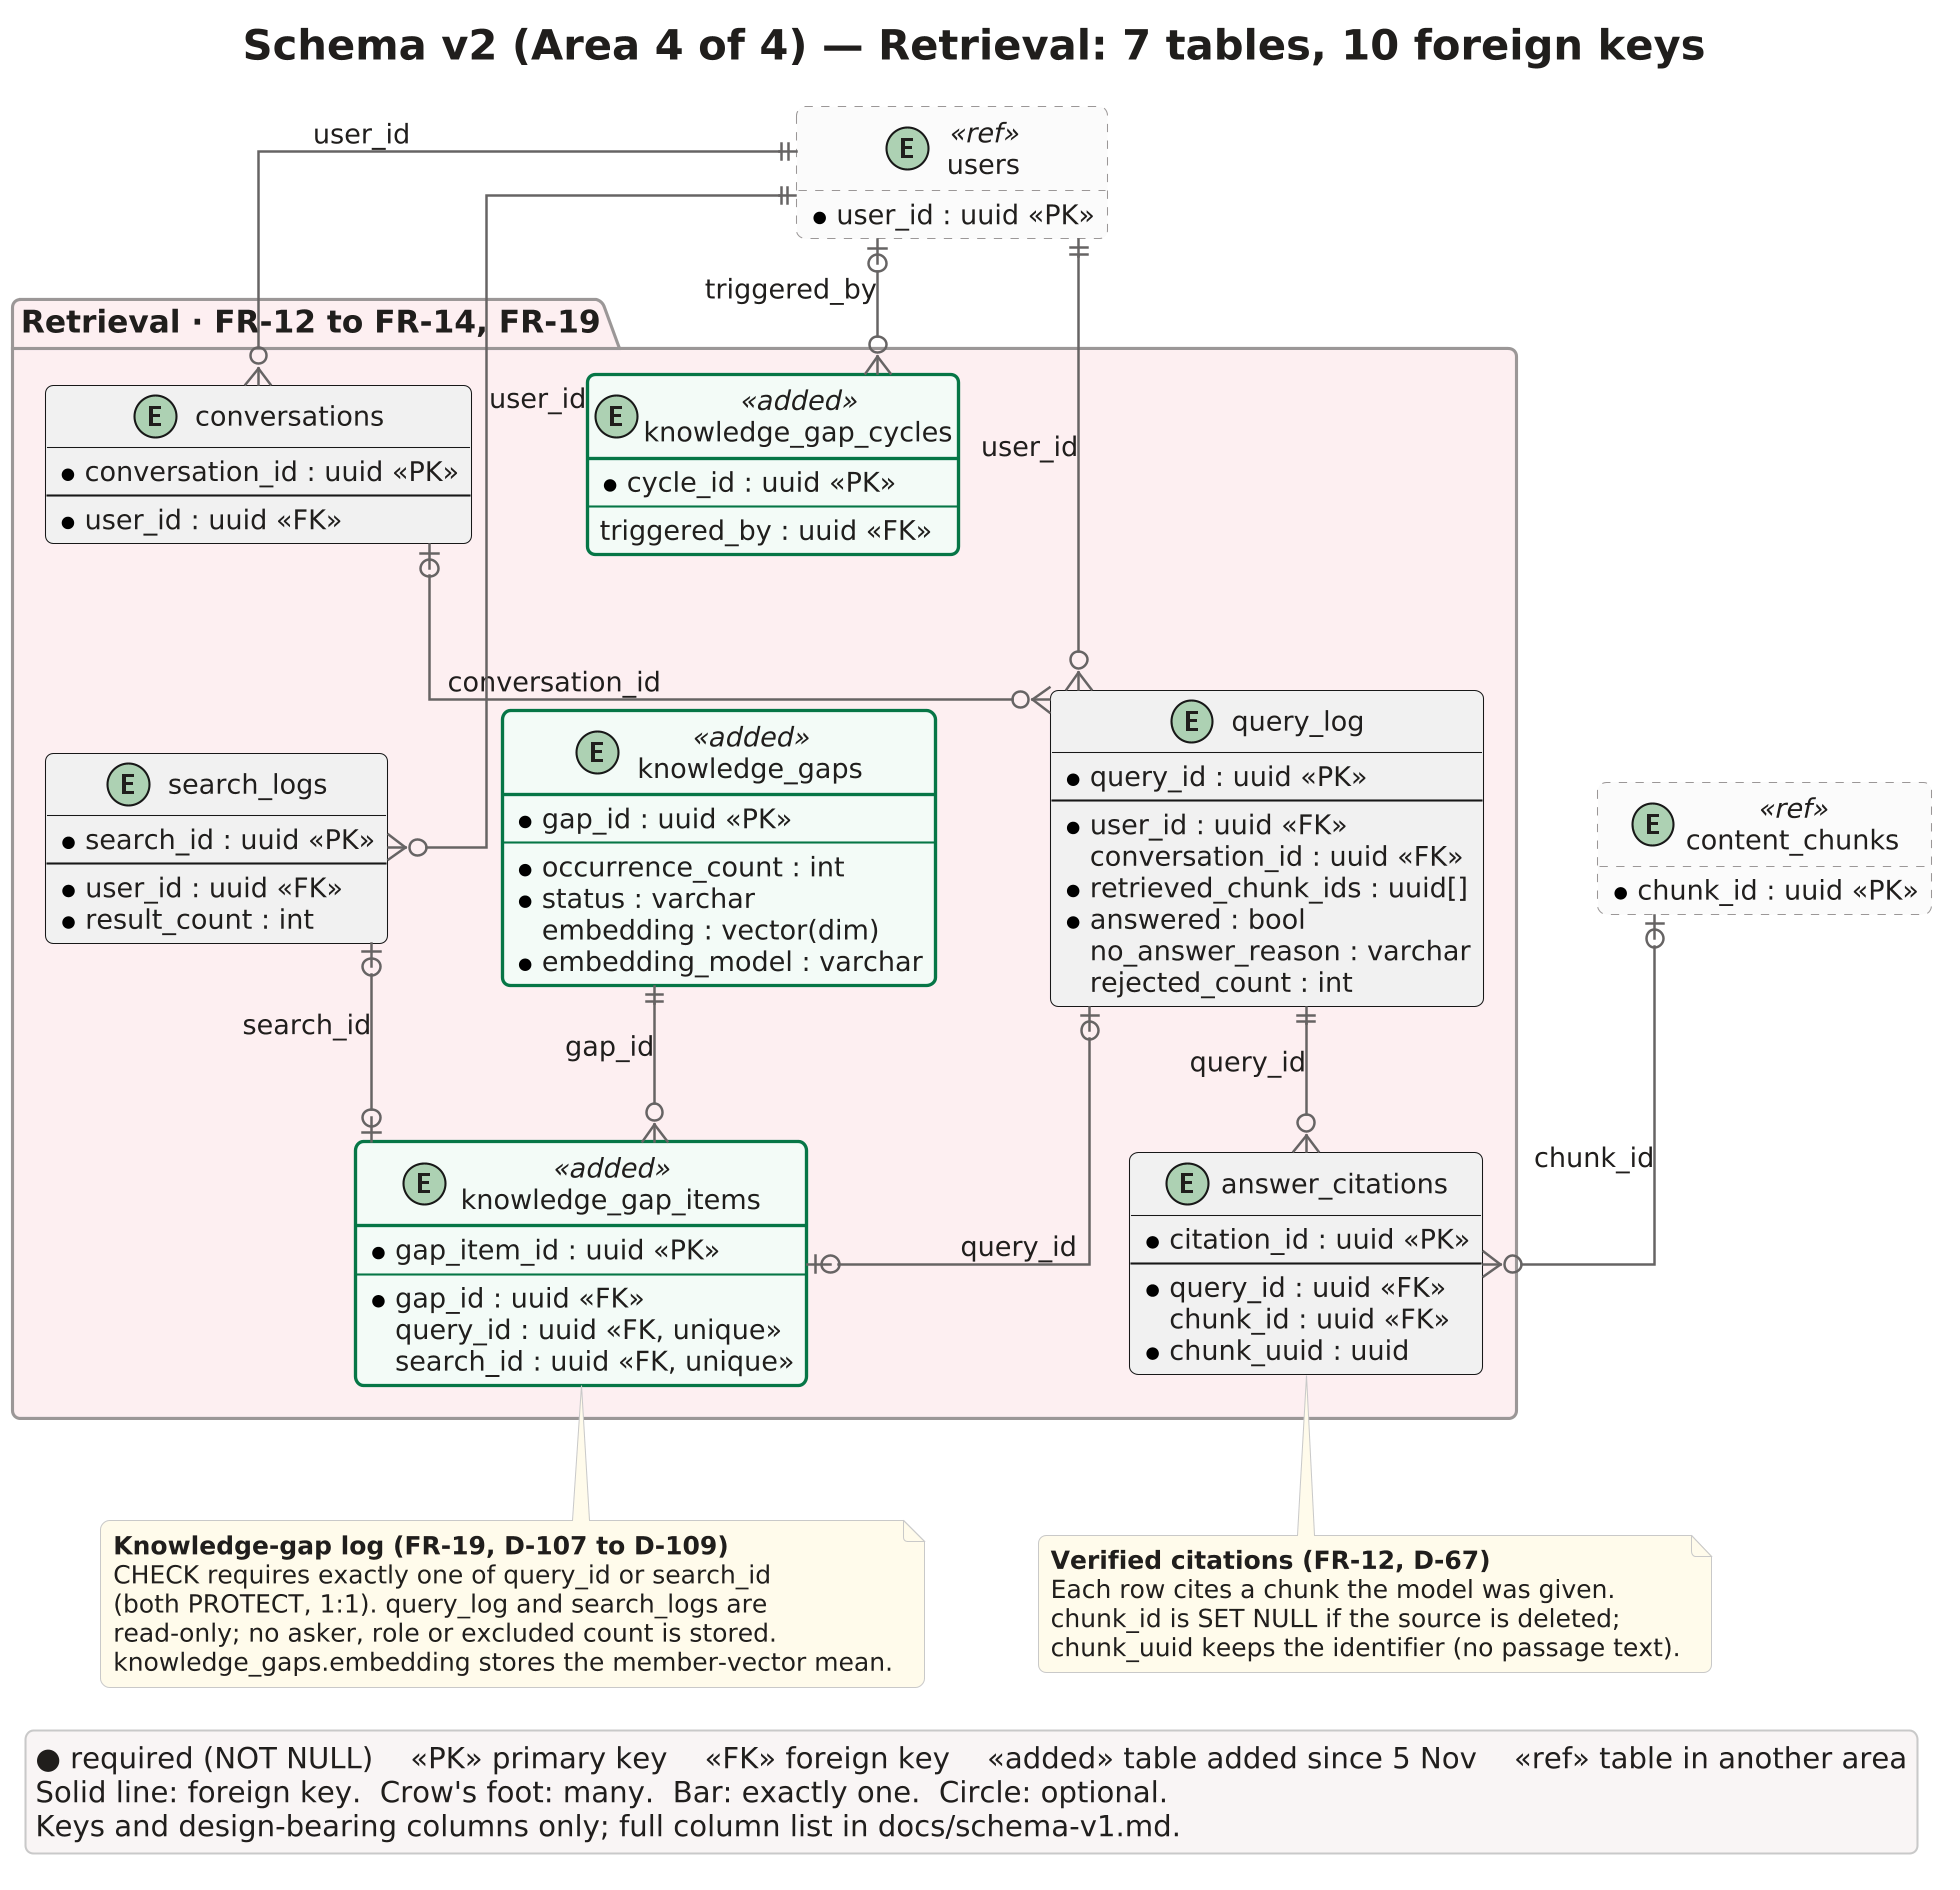

The diagram above was rendered by PlantUML. Its source (embedded in the PNG):
@startuml kmp-schema-v2-retrieval
skinparam dpi 200
skinparam backgroundColor #FFFFFF
skinparam shadowing false
hide empty members
skinparam linetype ortho
skinparam ranksep 65
skinparam nodesep 55
skinparam roundCorner 8
skinparam defaultFontName Carlito
skinparam defaultFontSize 13
skinparam defaultFontColor #201E1D
skinparam ArrowColor #676464
skinparam ArrowThickness 1.2
skinparam TitleFontSize 20
skinparam TitleFontStyle bold
skinparam LegendBackgroundColor #F8F4F4
skinparam LegendBorderColor #C9C9C9
skinparam NoteBackgroundColor #FFFBEA
skinparam NoteBorderColor #C9C9C9
skinparam NoteFontSize 12
skinparam package {
  BorderColor #9B9797
  FontSize 15
  FontStyle bold
}
skinparam entity {
  BackgroundColor #FFFFFF
  BorderColor #676464
  FontStyle bold
  FontSize 14
  AttributeFontSize 12
}
skinparam stereotypeCBackgroundColor #E9F8FF
skinparam stereotypeCBorderColor #0088B0
<style>
classDiagram {
  .added {
    BackgroundColor #F2FBF7
    LineColor #067647
    LineThickness 1.6
  }
  .ref {
    BackgroundColor #FAFAFA
    LineColor #9B9797
    LineStyle 4-4
  }
}
</style>

title Schema v2 (Area 4 of 4) — Retrieval: 7 tables, 10 foreign keys

entity "users" as users <<ref>> {
  * user_id : uuid <<PK>>
}

entity "content_chunks" as content_chunks <<ref>> {
  * chunk_id : uuid <<PK>>
}

package "Retrieval · FR-12 to FR-14, FR-19" as retrieval_pkg #FCEEF1 {
  entity "conversations" as conversations {
    * conversation_id : uuid <<PK>>
    --
    * user_id : uuid <<FK>>
  }

  entity "query_log" as query_log {
    * query_id : uuid <<PK>>
    --
    * user_id : uuid <<FK>>
    conversation_id : uuid <<FK>>
    * retrieved_chunk_ids : uuid[]
    * answered : bool
    no_answer_reason : varchar
    rejected_count : int
  }

  entity "answer_citations" as answer_citations {
    * citation_id : uuid <<PK>>
    --
    * query_id : uuid <<FK>>
    chunk_id : uuid <<FK>>
    * chunk_uuid : uuid
  }

  entity "search_logs" as search_logs {
    * search_id : uuid <<PK>>
    --
    * user_id : uuid <<FK>>
    * result_count : int
  }

  entity "knowledge_gaps" as knowledge_gaps <<added>> {
    * gap_id : uuid <<PK>>
    --
    * occurrence_count : int
    * status : varchar
    embedding : vector(dim)
    * embedding_model : varchar
  }

  entity "knowledge_gap_items" as knowledge_gap_items <<added>> {
    * gap_item_id : uuid <<PK>>
    --
    * gap_id : uuid <<FK>>
    query_id : uuid <<FK, unique>>
    search_id : uuid <<FK, unique>>
  }

  entity "knowledge_gap_cycles" as knowledge_gap_cycles <<added>> {
    * cycle_id : uuid <<PK>>
    --
    triggered_by : uuid <<FK>>
  }
}

users ||--o{ conversations : "user_id"
users ||--o{ query_log : "user_id"
conversations |o--o{ query_log : "conversation_id"
users ||--o{ search_logs : "user_id"
query_log ||--o{ answer_citations : "query_id"
content_chunks |o--o{ answer_citations : "chunk_id"
knowledge_gaps ||--o{ knowledge_gap_items : "gap_id"
query_log |o--o| knowledge_gap_items : "query_id"
search_logs |o--o| knowledge_gap_items : "search_id"
users |o--o{ knowledge_gap_cycles : "triggered_by"

note bottom of answer_citations
  **Verified citations (FR-12, D-67)**
  Each row cites a chunk the model was given.
  chunk_id is SET NULL if the source is deleted;
  chunk_uuid keeps the identifier (no passage text).
end note

note bottom of knowledge_gap_items
  **Knowledge-gap log (FR-19, D-107 to D-109)**
  CHECK requires exactly one of query_id or search_id
  (both PROTECT, 1:1). query_log and search_logs are
  read-only; no asker, role or excluded count is stored.
  knowledge_gaps.embedding stores the member-vector mean.
end note

legend bottom left
  ● required (NOT NULL)    <<PK>> primary key    <<FK>> foreign key    <<added>> table added since 5 Nov    <<ref>> table in another area
  Solid line: foreign key.  Crow's foot: many.  Bar: exactly one.  Circle: optional.
  Keys and design-bearing columns only; full column list in docs/schema-v1.md.
endlegend
@enduml